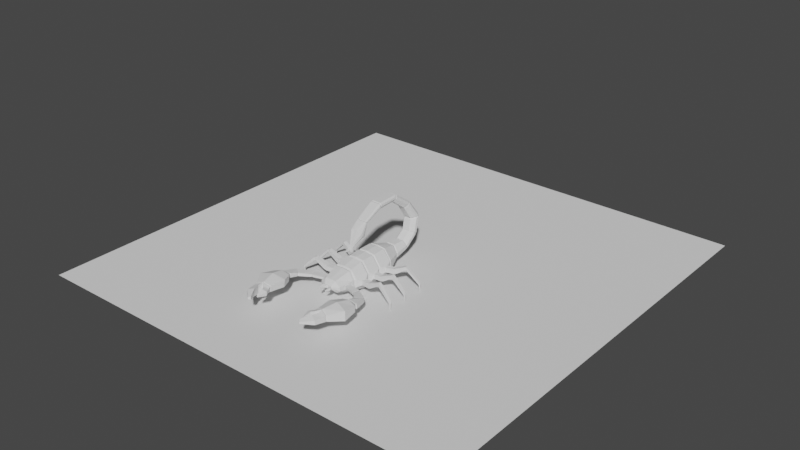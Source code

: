 # Source: skorpion_02.blend  (saved by Blender 2.80.44; exported with 4.5.12 LTS)
import bpy
from mathutils import Matrix  # noqa: F401  (used for matrix-valued properties, if any)

bpy.ops.wm.read_factory_settings(use_empty=True)
scene = bpy.context.scene
scene.name = 'Scene'

# ---- collections
col_collection = bpy.data.collections.new('Collection'); scene.collection.children.link(col_collection)

# ---- world
world_world = bpy.data.worlds.new('World'); scene.world = world_world
world_world.use_nodes = True; world_world.node_tree.nodes.clear()
_N = world_world.node_tree.nodes; _L = world_world.node_tree.links
n0 = _N.new('ShaderNodeOutputWorld'); n0.name = 'World Output'; n0.location = (300, 300)
n1 = _N.new('ShaderNodeBackground'); n1.name = 'Background'; n1.location = (10, 300)
n1.inputs[0].default_value = (0.05088, 0.05088, 0.05088, 1.0)
_L.new(n1.outputs[0], n0.inputs[0])
n0.is_active_output = True
world_world.color = (0.05088, 0.05088, 0.05088)
world_world.use_sun_shadow = False
world_world.sun_shadow_jitter_overblur = 0.0

# ---- meshes
me_cube = bpy.data.meshes.new('Cube')
me_cube.from_pydata([(0.0, 0.3116, 0.0729), (0.0, 0.3216, 0.1728), (0.0, 0.1797, 0.0345), (0.0, 0.1797, 0.2177), (0.0, -0.1745, 0.05254), (0.0, -0.1745, 0.1968), (0.09634, -0.1745, 0.1349), (0.06442, -0.1745, 0.1914), (0.06487, 0.1797, 0.2109), (0.1167, 0.1797, 0.1392), (0.0837, -0.1745, 0.05254), (0.1002, -0.1745, 0.08769), (0.1216, 0.1797, 0.07914), (0.08937, 0.1797, 0.0345), (0.06448, 0.3169, 0.1263), (0.03068, 0.3216, 0.1728), (0.04681, 0.3116, 0.0729), (0.06448, 0.314, 0.09724), (0.05289, 0.4468, 0.118), (0.05289, 0.4411, 0.1368), (0.04026, 0.4516, 0.1022), (0.02872, 0.4319, 0.1704), (0.0, 0.4319, 0.1704), (0.0, 0.4516, 0.1022), (0.05061, 0.547, 0.1932), (0.05061, 0.5276, 0.2035), (0.0392, 0.5567, 0.1862), (0.02878, 0.4964, 0.22), (0.0, 0.4964, 0.22), (0.0, 0.5567, 0.1862), (0.04962, 0.5726, 0.3238), (0.04962, 0.5518, 0.3211), (0.03873, 0.5859, 0.3261), (0.02878, 0.5183, 0.3167), (0.0, 0.5183, 0.3167), (0.0, 0.5859, 0.3261), (0.04549, 0.4755, 0.4603), (0.04549, 0.464, 0.4486), (0.03556, 0.4852, 0.4701), (0.02648, 0.4463, 0.4302), (0.0, 0.4463, 0.4302), (0.0, 0.4852, 0.4701), (0.0, -0.3067, 0.1661), (0.0, -0.3067, 0.079), (0.04339, -0.3067, 0.1639), (0.08969, -0.26, 0.1224), (0.09118, -0.258, 0.1039), (0.05975, -0.3067, 0.079), (0.0, -0.3341, 0.1329), (0.0, -0.3341, 0.1076), (0.029, -0.3341, 0.132), (0.03517, -0.3341, 0.1179), (0.01786, -0.3555, 0.126), (0.03179, -0.3341, 0.1076), (0.0, 0.06199, 0.2152), (0.0, -0.05568, 0.2187), (0.0, 0.06199, 0.03668), (0.0, -0.05568, 0.03366), (0.06494, 0.06199, 0.2085), (0.06485, -0.05568, 0.2118), (0.1172, -0.05568, 0.1394), (0.1154, 0.06199, 0.1387), (0.08958, -0.05568, 0.03366), (0.08881, 0.06199, 0.03668), (0.1202, 0.06199, 0.08017), (0.1221, -0.05568, 0.07874), (0.0, -0.06605, 0.2278), (0.0, -0.06605, 0.02581), (0.0646, -0.06605, 0.2203), (0.1407, -0.09676, 0.09003), (0.1378, -0.09635, 0.1262), (0.09161, -0.06605, 0.02581), (0.0, -0.04397, 0.2278), (0.0, -0.04397, 0.02581), (0.0646, -0.04397, 0.2203), (0.1217, -0.04397, 0.1412), (0.09161, -0.04397, 0.02581), (0.1271, -0.04397, 0.07502), (0.1217, 0.05338, 0.1412), (0.09161, 0.05338, 0.02581), (0.0, 0.05338, 0.2278), (0.0, 0.05338, 0.02581), (0.0646, 0.05338, 0.2203), (0.1271, 0.05338, 0.07502), (0.1217, 0.07022, 0.1412), (0.09161, 0.07022, 0.02581), (0.0, 0.07022, 0.2278), (0.0, 0.07022, 0.02581), (0.0646, 0.07022, 0.2203), (0.1271, 0.07022, 0.07502), (0.0, -0.1656, 0.2081), (0.0, -0.1656, 0.04279), (0.06493, -0.1656, 0.2019), (0.1353, -0.1353, 0.09003), (0.1324, -0.1349, 0.1262), (0.08703, -0.1656, 0.04279), (0.0, -0.1869, 0.2018), (0.07895, -0.1869, 0.04821), (0.0, -0.1869, 0.04821), (0.09508, -0.2167, 0.1216), (0.09668, -0.2151, 0.1009), (0.06204, -0.1869, 0.1961), (0.1217, 0.1729, 0.1412), (0.09161, 0.1729, 0.02581), (0.0, 0.1729, 0.2278), (0.0, 0.1729, 0.02581), (0.0646, 0.1729, 0.2203), (0.1271, 0.1729, 0.07502), (0.0625, 0.1881, 0.2178), (0.0, 0.1881, 0.2249), (0.1184, 0.1881, 0.1403), (0.0, 0.1881, 0.02835), (0.08895, 0.1881, 0.02835), (0.1235, 0.1881, 0.07623), (0.1117, -0.1656, 0.1372), (0.1217, -0.06605, 0.1412), (0.1271, -0.06605, 0.07502), (0.1161, -0.1656, 0.08307), (0.1922, -0.1422, 0.1301), (0.1973, -0.1058, 0.1301), (0.2124, -0.1079, 0.09583), (0.2073, -0.1443, 0.09583), (0.2927, -0.1497, 0.169), (0.296, -0.1262, 0.169), (0.2963, -0.1262, 0.1448), (0.293, -0.1497, 0.1448), (0.3989, -0.1593, 0.06175), (0.4008, -0.1462, 0.06175), (0.3909, -0.1448, 0.05261), (0.3891, -0.1579, 0.05261), (0.4015, -0.1554, 0.001214), (0.4022, -0.1506, 0.001214), (0.3973, -0.1499, 0.001137), (0.3967, -0.1547, 0.001137), (0.1383, 0.02306, 0.09003), (0.1353, 0.02308, 0.1262), (0.138, -0.01583, 0.09003), (0.1351, -0.01581, 0.1262), (0.1217, -0.04397, 0.1412), (0.1217, 0.05338, 0.1412), (0.1271, 0.05338, 0.07502), (0.1271, -0.04397, 0.07502), (0.2907, 0.01464, 0.1699), (0.2915, -0.01142, 0.1435), (0.2904, -0.0114, 0.1699), (0.2919, 0.01463, 0.1435), (0.2035, 0.02221, 0.09315), (0.1889, 0.0224, 0.1294), (0.1884, -0.01649, 0.1294), (0.203, -0.01668, 0.09315), (0.2017, 0.02182, 0.1323), (0.2012, -0.01625, 0.1323), (0.2164, -0.01645, 0.09672), (0.2169, 0.02163, 0.09672), (0.3997, -0.002225, 0.001137), (0.3998, 0.002609, 0.001137), (0.4047, 0.002545, 0.001214), (0.4047, -0.00229, 0.001214), (0.1344, 0.1425, 0.09003), (0.1314, 0.1419, 0.1262), (0.1413, 0.1042, 0.09003), (0.1383, 0.1037, 0.1262), (0.1217, 0.07022, 0.1412), (0.1217, 0.1729, 0.1412), (0.1271, 0.1729, 0.07502), (0.1271, 0.07022, 0.07502), (0.3926, -0.00638, 0.05261), (0.3928, 0.006851, 0.05261), (0.4027, 0.006721, 0.06175), (0.4026, -0.00651, 0.06175), (0.2962, -0.01032, 0.1448), (0.2966, 0.01341, 0.1448), (0.2963, 0.01341, 0.169), (0.296, -0.01032, 0.169), (0.2106, -0.01578, 0.09583), (0.211, 0.02102, 0.09583), (0.1958, 0.02122, 0.1301), (0.1953, -0.01559, 0.1301), (0.04229, 0.3357, 0.5615), (0.04229, 0.3313, 0.5484), (0.03394, 0.3394, 0.5695), (0.02632, 0.3242, 0.5274), (0.0, 0.3242, 0.5274), (0.0, 0.3394, 0.5695), (0.04242, 0.1716, 0.5571), (0.04242, 0.1754, 0.5438), (0.03401, 0.1683, 0.5664), (0.02633, 0.1817, 0.5224), (0.0, 0.1817, 0.5224), (0.0, 0.1683, 0.5664), (0.03488, 0.02675, 0.4802), (0.03488, 0.03249, 0.4742), (0.02984, 0.02193, 0.4853), (0.02524, 0.04171, 0.4645), (0.0, 0.04171, 0.4645), (0.0, 0.02193, 0.4853), (0.0422, -0.03043, 0.4106), (0.0422, -0.01498, 0.3944), (0.025, -0.05817, 0.4416), (0.03048, 0.01331, 0.3727), (0.0, 0.02206, 0.3684), (0.0, -0.05527, 0.4456), (0.01085, -0.09385, 0.3371), (0.01421, -0.08716, 0.3279), (0.0, -0.08427, 0.3239), (0.0, -0.09385, 0.3371), (0.007129, -0.1136, 0.3193), (0.01115, -0.111, 0.3148), (0.006104, -0.1087, 0.3108), (0.0, -0.1082, 0.3095), (0.0, -0.1136, 0.3193), (0.007801, -0.1334, 0.3151), (0.009719, -0.1342, 0.3104), (0.007651, -0.1341, 0.3069), (0.0, -0.1345, 0.3054), (0.0, -0.1334, 0.3151), (0.003109, -0.1603, 0.3138), (0.001791, -0.1601, 0.3157), (0.001256, -0.1607, 0.3109), (0.0, -0.1607, 0.3109), (0.0, -0.1601, 0.3157), (0.03223, 0.3134, 0.1816), (0.07117, 0.3085, 0.128), (0.0, 0.3029, 0.06492), (0.07151, 0.3055, 0.09347), (0.0, 0.3134, 0.1821), (0.0508, 0.3029, 0.06492), (0.06687, 0.3243, 0.09632), (0.06687, 0.3268, 0.1279), (0.02998, 0.3308, 0.1787), (0.0, 0.3308, 0.1787), (0.0, 0.3222, 0.0698), (0.04758, 0.3222, 0.0698), (0.05617, 0.4397, 0.1142), (0.05617, 0.4339, 0.1371), (0.0, 0.4446, 0.09497), (0.02865, 0.4246, 0.1739), (0.0, 0.4246, 0.1739), (0.04178, 0.4446, 0.09497), (0.05547, 0.4551, 0.1214), (0.02856, 0.4357, 0.1773), (0.0, 0.4357, 0.1773), (0.05547, 0.4477, 0.1428), (0.0, 0.4614, 0.1034), (0.0414, 0.4614, 0.1034), (0.02856, 0.4898, 0.2177), (0.05547, 0.5211, 0.1989), (0.0, 0.5532, 0.1744), (0.05547, 0.5406, 0.1872), (0.0, 0.4898, 0.2177), (0.0414, 0.5532, 0.1744), (0.02856, 0.4958, 0.2278), (0.0, 0.4958, 0.2278), (0.05547, 0.529, 0.2119), (0.05547, 0.5497, 0.2019), (0.0, 0.5676, 0.1964), (0.0414, 0.5676, 0.1964), (0.02856, 0.5131, 0.3104), (0.05547, 0.5498, 0.3138), (0.05547, 0.5726, 0.3159), (0.0, 0.5918, 0.3177), (0.0, 0.5131, 0.3104), (0.0414, 0.5918, 0.3177), (0.02844, 0.5102, 0.3228), (0.0, 0.5102, 0.3228), (0.055, 0.5462, 0.3285), (0.055, 0.5686, 0.3321), (0.0, 0.5874, 0.3351), (0.04111, 0.5874, 0.3351), (0.02662, 0.4482, 0.4214), (0.04794, 0.4695, 0.4412), (0.04794, 0.4828, 0.4536), (0.0, 0.4939, 0.4639), (0.0, 0.4482, 0.4214), (0.03679, 0.4939, 0.4639), (0.04733, 0.4701, 0.4666), (0.0, 0.4804, 0.4775), (0.03644, 0.4804, 0.4775), (0.0265, 0.4381, 0.4327), (0.0, 0.4381, 0.4327), (0.04733, 0.4578, 0.4536), (0.0, 0.3476, 0.5702), (0.02648, 0.3291, 0.5194), (0.04479, 0.3431, 0.5578), (0.03522, 0.3476, 0.5702), (0.0, 0.3291, 0.5194), (0.04479, 0.3377, 0.5431), (0.03515, 0.3315, 0.5751), (0.04465, 0.3277, 0.5626), (0.02648, 0.3159, 0.5239), (0.0, 0.3159, 0.5239), (0.04465, 0.3232, 0.5477), (0.0, 0.3315, 0.5751), (0.03515, 0.1751, 0.5712), (0.02648, 0.1887, 0.5194), (0.04465, 0.1824, 0.5436), (0.0, 0.1751, 0.5712), (0.04465, 0.1784, 0.5586), (0.0, 0.1887, 0.5194), (0.03502, 0.1602, 0.567), (0.04439, 0.1641, 0.5547), (0.02646, 0.1759, 0.5163), (0.0, 0.1759, 0.5163), (0.04439, 0.1686, 0.54), (0.0, 0.1602, 0.567), (0.03257, 0.02447, 0.4922), (0.02614, 0.05122, 0.4627), (0.03962, 0.03876, 0.4764), (0.0, 0.02447, 0.4922), (0.03962, 0.03099, 0.485), (0.0, 0.05122, 0.4627), (0.0318, 0.01174, 0.4847), (0.03965, 0.02023, 0.4757), (0.0265, 0.04287, 0.4526), (0.0, 0.04363, 0.4522), (0.03965, 0.0288, 0.4667), (0.0, 0.01199, 0.4851), (0.2183, -0.108, 0.09672), (0.213, -0.1457, 0.09672), (0.198, -0.1436, 0.1323), (0.2033, -0.1059, 0.1323), (0.1997, -0.1443, 0.09315), (0.1852, -0.1423, 0.1294), (0.1906, -0.1037, 0.1294), (0.2051, -0.1058, 0.09315), (0.2918, -0.1244, 0.1435), (0.287, -0.15, 0.1699), (0.2882, -0.1502, 0.1435), (0.2907, -0.1242, 0.1699), (0.2988, -0.151, 0.1407), (0.2993, -0.151, 0.1655), (0.3027, -0.1266, 0.1655), (0.3023, -0.1266, 0.1407), (0.3869, -0.1584, 0.05622), (0.3994, -0.1451, 0.06675), (0.3973, -0.1598, 0.06675), (0.389, -0.1437, 0.05622), (0.4028, -0.1463, 0.05606), (0.3927, -0.1449, 0.04719), (0.3908, -0.1582, 0.04719), (0.4009, -0.1596, 0.05606), (0.3022, -0.01085, 0.1407), (0.3027, -0.01085, 0.1655), (0.303, 0.01377, 0.1655), (0.3026, 0.01378, 0.1407), (0.3905, -0.00712, 0.05622), (0.4013, 0.007605, 0.06675), (0.4011, -0.007258, 0.06675), (0.3907, 0.007743, 0.05622), (0.4048, 0.006826, 0.05606), (0.3946, 0.00696, 0.04719), (0.3944, -0.006437, 0.04719), (0.4046, -0.006571, 0.05606), (0.2848, 0.1646, 0.1699), (0.2908, 0.1392, 0.1435), (0.2897, 0.139, 0.1699), (0.2859, 0.1648, 0.1435), (0.1978, 0.1545, 0.09315), (0.1835, 0.1518, 0.1294), (0.1908, 0.1136, 0.1294), (0.2051, 0.1163, 0.09315), (0.1962, 0.1538, 0.1323), (0.2033, 0.1164, 0.1323), (0.2182, 0.1192, 0.09672), (0.211, 0.1566, 0.09672), (0.395, 0.1698, 0.001137), (0.3941, 0.1746, 0.001137), (0.3989, 0.1755, 0.001214), (0.3998, 0.1707, 0.001214), (0.3889, 0.1643, 0.05261), (0.3864, 0.1773, 0.05261), (0.3961, 0.1792, 0.06175), (0.3986, 0.1662, 0.06175), (0.2952, 0.1412, 0.1448), (0.2907, 0.1645, 0.1448), (0.2905, 0.1645, 0.169), (0.2949, 0.1411, 0.169), (0.2123, 0.1187, 0.09583), (0.2054, 0.1549, 0.09583), (0.1905, 0.152, 0.1301), (0.1973, 0.1159, 0.1301), (0.3012, 0.1419, 0.1407), (0.3016, 0.142, 0.1655), (0.297, 0.1662, 0.1655), (0.2965, 0.1661, 0.1407), (0.3869, 0.1632, 0.05622), (0.3945, 0.1797, 0.06675), (0.3973, 0.1651, 0.06675), (0.3842, 0.1778, 0.05622), (0.3981, 0.1797, 0.05606), (0.3881, 0.1778, 0.04719), (0.3906, 0.1646, 0.04719), (0.4006, 0.1665, 0.05606), (0.08349, -0.3067, 0.1288), (0.08542, -0.3067, 0.1002), (0.09779, -0.1869, 0.136), (0.1012, -0.1869, 0.08563), (0.19, -0.2896, 0.1249), (0.192, -0.288, 0.1064), (0.2057, -0.2489, 0.1241), (0.2076, -0.2477, 0.1034), (0.2629, -0.3536, 0.1392), (0.2662, -0.3529, 0.114), (0.3074, -0.3144, 0.1381), (0.3106, -0.3141, 0.1099), (0.2765, -0.4212, 0.1578), (0.2792, -0.4237, 0.1299), (0.3408, -0.4346, 0.1567), (0.3431, -0.4372, 0.1254), (0.2461, -0.4526, 0.1734), (0.2517, -0.457, 0.1201), (0.3704, -0.471, 0.1712), (0.3751, -0.4757, 0.1308), (0.2057, -0.5346, 0.1846), (0.2108, -0.5399, 0.129), (0.3874, -0.5841, 0.1934), (0.3935, -0.592, 0.1236), (0.2221, -0.6593, 0.1839), (0.226, -0.6635, 0.1413), (0.3183, -0.6883, 0.1822), (0.3214, -0.6926, 0.1425), (0.3083, -0.4618, 0.1925), (0.296, -0.5587, 0.2153), (0.2702, -0.6738, 0.2019), (0.3134, -0.4664, 0.09949), (0.2737, -0.678, 0.1227), (0.3028, -0.5666, 0.09341), (0.2803, -0.7142, 0.1302), (0.322, -0.7217, 0.147), (0.3189, -0.7184, 0.1807), (0.2769, -0.7109, 0.1974), (0.2635, -0.7656, 0.1387), (0.3106, -0.7865, 0.154), (0.3078, -0.7825, 0.1847), (0.2603, -0.7616, 0.1999), (0.2225, -0.8359, 0.1605), (0.237, -0.8509, 0.1667), (0.2366, -0.849, 0.1791), (0.2219, -0.8339, 0.1853), (0.2082, -0.6835, 0.1786), (0.2103, -0.6868, 0.1494), (0.2388, -0.6991, 0.1909), (0.2407, -0.7024, 0.1367), (0.1859, -0.723, 0.182), (0.189, -0.7258, 0.1503), (0.2225, -0.7302, 0.1954), (0.2254, -0.7331, 0.1365), (0.2025, -0.7841, 0.1741), (0.2038, -0.7849, 0.1624), (0.2162, -0.7849, 0.179), (0.2174, -0.7858, 0.1573), (0.01859, -0.3555, 0.1146), (0.03691, -0.3555, 0.132), (0.04309, -0.3555, 0.1179), (0.0397, -0.3555, 0.1076), (0.024, -0.3741, 0.125), (0.03422, -0.3774, 0.1264), (0.03748, -0.3785, 0.1186), (0.02452, -0.3743, 0.1144), (0.03569, -0.3779, 0.1129), (0.02307, -0.3911, 0.1225), (0.0274, -0.3925, 0.1224), (0.02878, -0.3929, 0.1191), (0.02329, -0.3912, 0.1167), (0.02802, -0.3927, 0.1167), (0.2032, -0.2423, 0.1013), (0.1854, -0.2899, 0.1048), (0.1832, -0.2917, 0.1265), (0.2009, -0.2437, 0.1257), (0.1956, -0.2956, 0.1055), (0.1933, -0.2973, 0.1275), (0.2137, -0.2501, 0.1266), (0.2161, -0.2487, 0.102), (0.2608, -0.352, 0.1125), (0.3048, -0.3093, 0.1388), (0.2572, -0.3528, 0.1399), (0.3082, -0.3089, 0.108), (0.3128, -0.322, 0.1413), (0.3163, -0.322, 0.1093), (0.261, -0.3613, 0.1424), (0.2646, -0.3608, 0.1139), (0.3451, -0.4268, 0.1585), (0.2684, -0.4154, 0.1598), (0.3479, -0.4297, 0.1206), (0.2718, -0.4181, 0.126), (0.2179, -0.6529, 0.1855), (0.3245, -0.6849, 0.1841), (0.328, -0.6896, 0.1403), (0.2221, -0.6574, 0.1393), (0.2712, -0.6689, 0.2053), (0.2751, -0.6736, 0.1186), (0.2201, -0.6674, 0.1416), (0.2163, -0.6632, 0.1842), (0.2638, -0.6788, 0.202), (0.2672, -0.6831, 0.1231), (0.3246, -0.6992, 0.1422), (0.2751, -0.6851, 0.1217), (0.2714, -0.6808, 0.2034), (0.3212, -0.6949, 0.1831)], [], [(225, 221, 15, 1), (98, 97, 47, 43), (91, 95, 10, 4), (236, 234, 19, 21), (92, 7, 6, 114), (92, 90, 5, 7), (103, 13, 12, 107), (117, 114, 6, 11), (221, 222, 14, 15), (226, 223, 0, 16), (222, 224, 17, 14), (224, 226, 16, 17), (249, 245, 27, 28), (234, 233, 18, 19), (237, 236, 21, 22), (238, 235, 23, 20), (233, 238, 20, 18), (261, 257, 33, 34), (245, 246, 25, 27), (250, 247, 29, 26), (248, 250, 26, 24), (246, 248, 24, 25), (273, 269, 39, 40), (257, 258, 31, 33), (258, 259, 30, 31), (262, 260, 35, 32), (259, 262, 32, 30), (284, 281, 183, 180), (269, 270, 37, 39), (270, 271, 36, 37), (274, 272, 41, 38), (271, 274, 38, 36), (393, 44, 50, 51), (466, 465, 400, 398), (395, 101, 44, 393), (101, 96, 42, 44), (97, 396, 394, 47), (50, 48, 52, 452), (394, 393, 51), (44, 42, 48, 50), (43, 47, 53, 49), (47, 394, 51, 53), (89, 84, 61, 64), (77, 75, 60, 65), (71, 62, 65, 116), (79, 63, 64, 83), (88, 86, 54, 58), (74, 72, 55, 59), (88, 58, 61, 84), (74, 59, 60, 75), (87, 85, 63, 56), (73, 76, 62, 57), (95, 71, 116, 117), (65, 60, 115, 116), (59, 55, 66, 68), (59, 68, 115, 60), (57, 62, 71, 67), (81, 79, 76, 73), (82, 74, 75, 78), (82, 80, 72, 74), (62, 76, 77, 65), (343, 342, 347, 346), (64, 61, 78, 83), (58, 54, 80, 82), (58, 82, 78, 61), (56, 63, 79, 81), (76, 79, 83, 77), (105, 103, 85, 87), (106, 88, 84, 102), (106, 104, 86, 88), (352, 351, 154, 157), (63, 85, 89, 64), (10, 95, 117, 11), (322, 321, 121, 118), (68, 66, 90, 92), (68, 92, 114, 115), (67, 71, 95, 91), (10, 11, 396, 97), (7, 5, 96, 101), (6, 7, 101, 395), (11, 6, 395, 396), (4, 10, 97, 98), (12, 9, 102, 107), (8, 3, 104, 106), (8, 106, 102, 9), (2, 13, 103, 105), (85, 103, 107, 89), (12, 13, 112, 113), (9, 12, 113, 110), (13, 2, 111, 112), (8, 9, 110, 108), (3, 8, 108, 109), (94, 70, 115, 114), (70, 69, 116, 115), (69, 93, 117, 116), (93, 94, 114, 117), (327, 325, 124, 125), (324, 323, 119, 120), (321, 324, 120, 121), (323, 322, 118, 119), (335, 333, 129, 126), (328, 326, 122, 123), (326, 327, 125, 122), (325, 328, 123, 124), (338, 337, 131, 132), (336, 334, 127, 128), (333, 336, 128, 129), (334, 335, 126, 127), (132, 131, 130, 133), (339, 338, 132, 133), (337, 340, 130, 131), (340, 339, 133, 130), (137, 135, 139, 138), (135, 134, 140, 139), (134, 136, 141, 140), (136, 137, 138, 141), (173, 170, 341, 342), (171, 172, 343, 344), (170, 171, 344, 341), (172, 173, 342, 343), (152, 153, 145, 143), (150, 151, 144, 142), (151, 152, 143, 144), (153, 150, 142, 145), (137, 136, 149, 148), (134, 135, 147, 146), (136, 134, 146, 149), (135, 137, 148, 147), (174, 175, 153, 152), (176, 177, 151, 150), (177, 174, 152, 151), (175, 176, 150, 153), (161, 159, 163, 162), (159, 158, 164, 163), (158, 160, 165, 164), (160, 161, 162, 165), (349, 352, 157, 156), (351, 350, 155, 154), (155, 156, 157, 154), (346, 347, 169, 168), (345, 348, 167, 166), (348, 346, 168, 167), (350, 349, 156, 155), (145, 142, 172, 171), (144, 143, 170, 173), (142, 144, 173, 172), (347, 345, 166, 169), (147, 148, 177, 176), (149, 146, 175, 174), (146, 147, 176, 175), (143, 145, 171, 170), (148, 149, 174, 177), (297, 293, 186, 184), (283, 284, 180, 178), (285, 282, 181, 182), (286, 283, 178, 179), (282, 286, 179, 181), (309, 305, 192, 190), (298, 294, 187, 188), (294, 295, 185, 187), (295, 297, 184, 185), (293, 296, 189, 186), (312, 311, 198, 196), (310, 306, 193, 194), (306, 307, 191, 193), (307, 309, 190, 191), (305, 308, 195, 192), (200, 199, 203, 204), (314, 313, 199, 200), (313, 315, 197, 199), (315, 312, 196, 197), (311, 316, 201, 198), (204, 203, 208, 209), (199, 197, 203), (197, 196, 202, 203), (198, 201, 205, 202), (196, 198, 202), (209, 208, 213, 214), (203, 207, 208), (203, 202, 206, 207), (202, 205, 210, 206), (214, 213, 218, 219), (208, 207, 212, 213), (206, 210, 215, 211), (207, 206, 211, 212), (220, 219, 218, 216, 217), (213, 212, 216, 218), (211, 215, 220, 217), (212, 211, 216), (211, 217, 216), (113, 112, 226, 224), (110, 113, 224, 222), (112, 111, 223, 226), (108, 110, 222, 221), (109, 108, 221, 225), (17, 16, 232, 227), (16, 0, 231, 232), (1, 15, 229, 230), (14, 17, 227, 228), (15, 14, 228, 229), (227, 232, 238, 233), (232, 231, 235, 238), (230, 229, 236, 237), (228, 227, 233, 234), (229, 228, 234, 236), (19, 18, 239, 242), (18, 20, 244, 239), (20, 23, 243, 244), (21, 19, 242, 240), (22, 21, 240, 241), (242, 239, 248, 246), (239, 244, 250, 248), (244, 243, 247, 250), (240, 242, 246, 245), (241, 240, 245, 249), (24, 26, 256, 254), (26, 29, 255, 256), (25, 24, 254, 253), (27, 25, 253, 251), (28, 27, 251, 252), (254, 256, 262, 259), (256, 255, 260, 262), (253, 254, 259, 258), (251, 253, 258, 257), (252, 251, 257, 261), (30, 32, 268, 266), (32, 35, 267, 268), (31, 30, 266, 265), (33, 31, 265, 263), (34, 33, 263, 264), (266, 268, 274, 271), (268, 267, 272, 274), (265, 266, 271, 270), (263, 265, 270, 269), (264, 263, 269, 273), (39, 37, 280, 278), (37, 36, 275, 280), (40, 39, 278, 279), (36, 38, 277, 275), (38, 41, 276, 277), (278, 280, 286, 282), (280, 275, 283, 286), (279, 278, 282, 285), (275, 277, 284, 283), (277, 276, 281, 284), (180, 183, 292, 287), (179, 178, 288, 291), (181, 179, 291, 289), (182, 181, 289, 290), (178, 180, 287, 288), (287, 292, 296, 293), (291, 288, 297, 295), (289, 291, 295, 294), (290, 289, 294, 298), (288, 287, 293, 297), (186, 189, 304, 299), (185, 184, 300, 303), (187, 185, 303, 301), (188, 187, 301, 302), (184, 186, 299, 300), (299, 304, 308, 305), (303, 300, 309, 307), (301, 303, 307, 306), (302, 301, 306, 310), (300, 299, 305, 309), (192, 195, 316, 311), (191, 190, 312, 315), (193, 191, 315, 313), (194, 193, 313, 314), (190, 192, 311, 312), (120, 119, 320, 317), (118, 121, 318, 319), (119, 118, 319, 320), (121, 120, 317, 318), (70, 94, 322, 323), (93, 69, 324, 321), (69, 70, 323, 324), (94, 93, 321, 322), (317, 320, 328, 325), (319, 318, 327, 326), (320, 319, 326, 328), (318, 317, 325, 327), (123, 122, 330, 331), (125, 124, 332, 329), (124, 123, 331, 332), (122, 125, 329, 330), (331, 330, 335, 334), (329, 332, 336, 333), (332, 331, 334, 336), (330, 329, 333, 335), (126, 129, 339, 340), (127, 126, 340, 337), (129, 128, 338, 339), (128, 127, 337, 338), (341, 344, 348, 345), (344, 343, 346, 348), (342, 341, 345, 347), (169, 166, 351, 352), (168, 169, 352, 349), (166, 167, 350, 351), (167, 168, 349, 350), (383, 382, 387, 386), (392, 391, 365, 368), (376, 373, 381, 382), (374, 375, 383, 384), (373, 374, 384, 381), (375, 376, 382, 383), (363, 364, 356, 354), (361, 362, 355, 353), (362, 363, 354, 355), (364, 361, 353, 356), (161, 160, 360, 359), (158, 159, 358, 357), (160, 158, 357, 360), (159, 161, 359, 358), (377, 378, 364, 363), (379, 380, 362, 361), (380, 377, 363, 362), (378, 379, 361, 364), (389, 392, 368, 367), (391, 390, 366, 365), (366, 367, 368, 365), (386, 387, 372, 371), (385, 388, 370, 369), (388, 386, 371, 370), (390, 389, 367, 366), (356, 353, 375, 374), (355, 354, 373, 376), (353, 355, 376, 375), (387, 385, 369, 372), (358, 359, 380, 379), (360, 357, 378, 377), (357, 358, 379, 378), (354, 356, 374, 373), (359, 360, 377, 380), (381, 384, 388, 385), (384, 383, 386, 388), (382, 381, 385, 387), (372, 369, 391, 392), (371, 372, 392, 389), (369, 370, 390, 391), (370, 371, 389, 390), (46, 45, 393, 394), (45, 99, 395, 393), (100, 46, 394, 396), (99, 100, 396, 395), (475, 473, 402, 401), (467, 466, 398, 397), (465, 468, 399, 400), (468, 467, 397, 399), (483, 481, 407, 408), (476, 474, 403, 404), (474, 475, 401, 403), (473, 476, 404, 402), (406, 424, 410), (481, 482, 405, 407), (484, 483, 408, 406), (482, 484, 406, 405), (412, 411, 415, 416), (405, 406, 410, 409), (408, 407, 411, 412), (407, 421, 411), (486, 489, 423, 419), (411, 421, 422, 415), (410, 424, 426, 414), (409, 410, 414, 413), (496, 495, 428, 427), (488, 490, 425, 418), (485, 488, 418, 417), (487, 486, 419, 420), (421, 405, 409), (405, 421, 407), (489, 422, 413, 485), (422, 421, 409, 413), (424, 408, 412), (408, 424, 406), (490, 426, 416, 487), (426, 424, 412, 416), (492, 491, 440, 439), (430, 427, 431, 434), (497, 496, 427, 430), (495, 498, 429, 428), (498, 497, 430, 429), (433, 434, 438, 437), (428, 429, 433, 432), (429, 430, 434, 433), (427, 428, 432, 431), (436, 437, 438, 435), (431, 432, 436, 435), (434, 431, 435, 438), (432, 433, 437, 436), (441, 439, 443, 445), (494, 493, 441, 442), (491, 494, 442, 440), (493, 492, 439, 441), (444, 446, 450, 448), (440, 442, 446, 444), (439, 440, 444, 443), (442, 441, 445, 446), (450, 449, 447, 448), (443, 444, 448, 447), (446, 445, 449, 450), (445, 443, 447, 449), (52, 451, 458, 455), (53, 51, 453, 454), (49, 53, 454, 451), (51, 50, 452, 453), (451, 52, 48, 49), (459, 457, 462, 464), (453, 452, 456, 457), (451, 454, 459, 458), (454, 453, 457, 459), (452, 52, 455, 456), (464, 462, 461, 460, 463), (455, 458, 463, 460), (456, 455, 460, 461), (458, 459, 464, 463), (457, 456, 461, 462), (99, 45, 467, 468), (100, 99, 468, 465), (45, 46, 466, 467), (46, 100, 465, 466), (398, 400, 472, 469), (399, 397, 470, 471), (400, 399, 471, 472), (397, 398, 469, 470), (469, 472, 476, 473), (471, 470, 475, 474), (472, 471, 474, 476), (470, 469, 473, 475), (401, 402, 480, 479), (402, 404, 478, 480), (403, 401, 479, 477), (404, 403, 477, 478), (479, 480, 484, 482), (480, 478, 483, 484), (477, 479, 482, 481), (478, 477, 481, 483), (425, 490, 487, 420), (423, 489, 485, 417), (416, 415, 486, 487), (413, 414, 488, 485), (414, 426, 490, 488), (415, 422, 489, 486), (423, 417, 492, 493), (418, 425, 494, 491), (425, 423, 493, 494), (417, 418, 491, 492), (419, 423, 497, 498), (420, 419, 498, 495), (423, 425, 496, 497), (425, 420, 495, 496)])
_uv = me_cube.uv_layers.new(name='UVMap')
_uv.uv.foreach_set('vector', [0.75, 0.5, 0.6918, 0.5, 0.6918, 0.5, 0.75, 0.5, 0.25, 0.75, 0.3401, 0.75, 0.3239, 0.75, 0.25, 0.75, 0.25, 0.7445, 0.3401, 0.7445, 0.3401, 0.75, 0.25, 0.75, 0.6918, 0.5, 0.5318, 0.5, 0.5318, 0.5, 0.6918, 0.5, 0.6918, 0.7445, 0.6918, 0.75, 0.5318, 0.75, 0.5318, 0.7445, 0.6918, 0.7445, 0.75, 0.7445, 0.75, 0.75, 0.6918, 0.75, 0.3401, 0.5048, 0.3401, 0.5, 0.4465, 0.5, 0.4465, 0.5048, 0.4465, 0.7445, 0.5318, 0.7445, 0.5318, 0.75, 0.4465, 0.75, 0.6918, 0.5, 0.5318, 0.5, 0.5318, 0.5, 0.6918, 0.5, 0.3401, 0.5, 0.25, 0.5, 0.25, 0.5, 0.3401, 0.5, 0.5318, 0.5, 0.4465, 0.5, 0.4465, 0.5, 0.5318, 0.5, 0.4465, 0.5, 0.3401, 0.5, 0.3401, 0.5, 0.4465, 0.5, 0.75, 0.5, 0.6918, 0.5, 0.6918, 0.5, 0.75, 0.5, 0.5318, 0.5, 0.4465, 0.5, 0.4465, 0.5, 0.5318, 0.5, 0.75, 0.5, 0.6918, 0.5, 0.6918, 0.5, 0.75, 0.5, 0.3401, 0.5, 0.25, 0.5, 0.25, 0.5, 0.3401, 0.5, 0.4465, 0.5, 0.3401, 0.5, 0.3401, 0.5, 0.4465, 0.5, 0.75, 0.5, 0.6918, 0.5, 0.6918, 0.5, 0.75, 0.5, 0.6918, 0.5, 0.5318, 0.5, 0.5318, 0.5, 0.6918, 0.5, 0.3417, 0.5, 0.2498, 0.5, 0.25, 0.5, 0.3401, 0.5, 0.4465, 0.5, 0.3417, 0.5, 0.3401, 0.5, 0.4465, 0.5, 0.5318, 0.5, 0.4465, 0.5, 0.4465, 0.5, 0.5318, 0.5, 0.75, 0.5, 0.6918, 0.5, 0.6918, 0.5, 0.75, 0.5, 0.6918, 0.5, 0.5318, 0.5, 0.5318, 0.5, 0.6918, 0.5, 0.5318, 0.5, 0.4465, 0.5, 0.4465, 0.5, 0.5318, 0.5, 0.3401, 0.5, 0.25, 0.5, 0.25, 0.5, 0.3401, 0.5, 0.4465, 0.5, 0.3401, 0.5, 0.3401, 0.5, 0.4465, 0.5, 0.3401, 0.5, 0.25, 0.5, 0.25, 0.5, 0.3401, 0.5, 0.6918, 0.5, 0.5318, 0.5, 0.5318, 0.5, 0.6918, 0.5, 0.5318, 0.5, 0.4465, 0.5, 0.4465, 0.5, 0.5318, 0.5, 0.3401, 0.5, 0.25, 0.5, 0.25, 0.5, 0.3401, 0.5, 0.4465, 0.5, 0.3401, 0.5, 0.3401, 0.5, 0.4465, 0.5, 0.5318, 0.75, 0.7101, 0.75, 0.6918, 0.75, 0.5318, 0.75, 0.4606, 0.75, 0.4573, 0.75, 0.4573, 0.75, 0.4606, 0.75, 0.5318, 0.75, 0.6918, 0.75, 0.7101, 0.75, 0.5318, 0.75, 0.6918, 0.75, 0.75, 0.75, 0.75, 0.75, 0.7101, 0.75, 0.3401, 0.75, 0.4465, 0.75, 0.4465, 0.75, 0.3239, 0.75, 0.6918, 0.75, 0.75, 0.75, 0.7303, 0.75, 0.6918, 0.75, 0.4465, 0.75, 0.5318, 0.75, 0.4465, 0.75, 0.7101, 0.75, 0.75, 0.75, 0.75, 0.75, 0.6918, 0.75, 0.25, 0.75, 0.3239, 0.75, 0.3401, 0.75, 0.25, 0.75, 0.3239, 0.75, 0.4465, 0.75, 0.4465, 0.75, 0.3401, 0.75, 0.4465, 0.5775, 0.5318, 0.5775, 0.5318, 0.5833, 0.4465, 0.5833, 0.4465, 0.6584, 0.5318, 0.6584, 0.5318, 0.6667, 0.4465, 0.6667, 0.3401, 0.674, 0.3401, 0.6667, 0.4465, 0.6667, 0.4465, 0.674, 0.3401, 0.5894, 0.3401, 0.5833, 0.4465, 0.5833, 0.4465, 0.5894, 0.6918, 0.5775, 0.75, 0.5775, 0.75, 0.5833, 0.6918, 0.5833, 0.6918, 0.6584, 0.75, 0.6584, 0.75, 0.6667, 0.6918, 0.6667, 0.6918, 0.5775, 0.6918, 0.5833, 0.5318, 0.5833, 0.5318, 0.5775, 0.6918, 0.6584, 0.6918, 0.6667, 0.5318, 0.6667, 0.5318, 0.6584, 0.25, 0.5775, 0.3401, 0.5775, 0.3401, 0.5833, 0.25, 0.5833, 0.25, 0.6584, 0.3401, 0.6584, 0.3401, 0.6667, 0.25, 0.6667, 0.3401, 0.7445, 0.3401, 0.674, 0.4465, 0.674, 0.4465, 0.7445, 0.4465, 0.6667, 0.5318, 0.6667, 0.5318, 0.674, 0.4465, 0.674, 0.6918, 0.6667, 0.75, 0.6667, 0.75, 0.674, 0.6918, 0.674, 0.6918, 0.6667, 0.6918, 0.674, 0.5318, 0.674, 0.5318, 0.6667, 0.25, 0.6667, 0.3401, 0.6667, 0.3401, 0.674, 0.25, 0.674, 0.25, 0.5894, 0.3401, 0.5894, 0.3401, 0.6584, 0.25, 0.6584, 0.6918, 0.5894, 0.6918, 0.6584, 0.5318, 0.6584, 0.5318, 0.5894, 0.6918, 0.5894, 0.75, 0.5894, 0.75, 0.6584, 0.6918, 0.6584, 0.3401, 0.6667, 0.3401, 0.6584, 0.4465, 0.6584, 0.4465, 0.6667, 0.5125, 0.6847, 0.5125, 0.7338, 0.5125, 0.7338, 0.5125, 0.6847, 0.4465, 0.5833, 0.5318, 0.5833, 0.5318, 0.5894, 0.4465, 0.5894, 0.6918, 0.5833, 0.75, 0.5833, 0.75, 0.5894, 0.6918, 0.5894, 0.6918, 0.5833, 0.6918, 0.5894, 0.5318, 0.5894, 0.5318, 0.5833, 0.25, 0.5833, 0.3401, 0.5833, 0.3401, 0.5894, 0.25, 0.5894, 0.3401, 0.6584, 0.3401, 0.5894, 0.4465, 0.5894, 0.4465, 0.6584, 0.25, 0.5048, 0.3401, 0.5048, 0.3401, 0.5775, 0.25, 0.5775, 0.6918, 0.5048, 0.6918, 0.5775, 0.5318, 0.5775, 0.5318, 0.5048, 0.6918, 0.5048, 0.75, 0.5048, 0.75, 0.5775, 0.6918, 0.5775, 0.5142, 0.7375, 0.4622, 0.7374, 0.4659, 0.7338, 0.5125, 0.7338, 0.3401, 0.5833, 0.3401, 0.5775, 0.4465, 0.5775, 0.4465, 0.5833, 0.3401, 0.75, 0.3401, 0.7445, 0.4465, 0.7445, 0.4465, 0.75, 0.5125, 0.7338, 0.4659, 0.7338, 0.4659, 0.7338, 0.5125, 0.7338, 0.6918, 0.674, 0.75, 0.674, 0.75, 0.7445, 0.6918, 0.7445, 0.6918, 0.674, 0.6918, 0.7445, 0.5318, 0.7445, 0.5318, 0.674, 0.25, 0.674, 0.3401, 0.674, 0.3401, 0.7445, 0.25, 0.7445, 0.3401, 0.75, 0.4465, 0.75, 0.4465, 0.75, 0.3401, 0.75, 0.6918, 0.75, 0.75, 0.75, 0.75, 0.75, 0.6918, 0.75, 0.5318, 0.75, 0.6918, 0.75, 0.6918, 0.75, 0.5318, 0.75, 0.4465, 0.75, 0.5318, 0.75, 0.5318, 0.75, 0.4465, 0.75, 0.25, 0.75, 0.3401, 0.75, 0.3401, 0.75, 0.25, 0.75, 0.4465, 0.5, 0.5318, 0.5, 0.5318, 0.5048, 0.4465, 0.5048, 0.6918, 0.5, 0.75, 0.5, 0.75, 0.5048, 0.6918, 0.5048, 0.6918, 0.5, 0.6918, 0.5048, 0.5318, 0.5048, 0.5318, 0.5, 0.25, 0.5, 0.3401, 0.5, 0.3401, 0.5048, 0.25, 0.5048, 0.3401, 0.5775, 0.3401, 0.5048, 0.4465, 0.5048, 0.4465, 0.5775, 0.4465, 0.5, 0.3401, 0.5, 0.3401, 0.5, 0.4465, 0.5, 0.5318, 0.5, 0.4465, 0.5, 0.4465, 0.5, 0.5318, 0.5, 0.3401, 0.5, 0.25, 0.5, 0.25, 0.5, 0.3401, 0.5, 0.6918, 0.5, 0.5318, 0.5, 0.5318, 0.5, 0.6918, 0.5, 0.75, 0.5, 0.6918, 0.5, 0.6918, 0.5, 0.75, 0.5, 0.5125, 0.7338, 0.5125, 0.6847, 0.5318, 0.674, 0.5318, 0.7445, 0.5125, 0.6847, 0.4659, 0.6847, 0.4465, 0.674, 0.5318, 0.674, 0.4659, 0.6847, 0.4659, 0.7338, 0.4465, 0.7445, 0.4465, 0.674, 0.4659, 0.7338, 0.5125, 0.7338, 0.5318, 0.7445, 0.4465, 0.7445, 0.4659, 0.7338, 0.4659, 0.6847, 0.4659, 0.6847, 0.4659, 0.7338, 0.4659, 0.6847, 0.5125, 0.6847, 0.5125, 0.6847, 0.4659, 0.6847, 0.4659, 0.7338, 0.4659, 0.6847, 0.4659, 0.6847, 0.4659, 0.7338, 0.5125, 0.6847, 0.5125, 0.7338, 0.5125, 0.7338, 0.5125, 0.6847, 0.5125, 0.7338, 0.4659, 0.7338, 0.4659, 0.7338, 0.5125, 0.7338, 0.5125, 0.6847, 0.5125, 0.7338, 0.5125, 0.7338, 0.5125, 0.6847, 0.5125, 0.7338, 0.4659, 0.7338, 0.4659, 0.7338, 0.5125, 0.7338, 0.4659, 0.6847, 0.5125, 0.6847, 0.5125, 0.6847, 0.4659, 0.6847, 0.4622, 0.6811, 0.5142, 0.681, 0.5125, 0.6847, 0.4659, 0.6847, 0.4659, 0.6847, 0.5125, 0.6847, 0.5125, 0.6847, 0.4659, 0.6847, 0.4659, 0.7338, 0.4659, 0.6847, 0.4659, 0.6847, 0.4659, 0.7338, 0.5125, 0.6847, 0.5125, 0.7338, 0.5125, 0.7338, 0.5125, 0.6847, 0.4659, 0.6847, 0.5125, 0.6847, 0.5125, 0.7338, 0.4659, 0.7338, 0.4622, 0.7374, 0.4622, 0.6811, 0.4659, 0.6847, 0.4659, 0.7338, 0.5142, 0.681, 0.5142, 0.7375, 0.5125, 0.7338, 0.5125, 0.6847, 0.5142, 0.7375, 0.4622, 0.7374, 0.4659, 0.7338, 0.5125, 0.7338, 0.5125, 0.7338, 0.5125, 0.6847, 0.5318, 0.674, 0.5318, 0.7445, 0.5125, 0.6847, 0.4659, 0.6847, 0.4465, 0.674, 0.5318, 0.674, 0.4659, 0.6847, 0.4659, 0.7338, 0.4465, 0.7445, 0.4465, 0.674, 0.4659, 0.7338, 0.5125, 0.7338, 0.5318, 0.7445, 0.4465, 0.7445, 0.5125, 0.7338, 0.4659, 0.7338, 0.4659, 0.7338, 0.5125, 0.7338, 0.4659, 0.6847, 0.5125, 0.6847, 0.5125, 0.6847, 0.4659, 0.6847, 0.4659, 0.7338, 0.4659, 0.6847, 0.4659, 0.6847, 0.4659, 0.7338, 0.5125, 0.6847, 0.5125, 0.7338, 0.5125, 0.7338, 0.5125, 0.6847, 0.4659, 0.7338, 0.4659, 0.6847, 0.4659, 0.6847, 0.4659, 0.7338, 0.5125, 0.6847, 0.5125, 0.7338, 0.5125, 0.7338, 0.5125, 0.6847, 0.5125, 0.7338, 0.4659, 0.7338, 0.4659, 0.7338, 0.5125, 0.7338, 0.4659, 0.6847, 0.5125, 0.6847, 0.5125, 0.6847, 0.4659, 0.6847, 0.5125, 0.7338, 0.4659, 0.7338, 0.4659, 0.7338, 0.5125, 0.7338, 0.4659, 0.6847, 0.5125, 0.6847, 0.5125, 0.6847, 0.4659, 0.6847, 0.4659, 0.7338, 0.4659, 0.6847, 0.4659, 0.6847, 0.4659, 0.7338, 0.5125, 0.6847, 0.5125, 0.7338, 0.5125, 0.7338, 0.5125, 0.6847, 0.4659, 0.7338, 0.4659, 0.6847, 0.4659, 0.6847, 0.4659, 0.7338, 0.5125, 0.6847, 0.5125, 0.7338, 0.5125, 0.7338, 0.5125, 0.6847, 0.5125, 0.7338, 0.4659, 0.7338, 0.4659, 0.7338, 0.5125, 0.7338, 0.4659, 0.6847, 0.5125, 0.6847, 0.5125, 0.6847, 0.4659, 0.6847, 0.5125, 0.7338, 0.5125, 0.6847, 0.5318, 0.674, 0.5318, 0.7445, 0.5125, 0.6847, 0.4659, 0.6847, 0.4465, 0.674, 0.5318, 0.674, 0.4659, 0.6847, 0.4659, 0.7338, 0.4465, 0.7445, 0.4465, 0.674, 0.4659, 0.7338, 0.5125, 0.7338, 0.5318, 0.7445, 0.4465, 0.7445, 0.5142, 0.681, 0.5142, 0.7375, 0.5125, 0.7338, 0.5125, 0.6847, 0.4622, 0.7374, 0.4622, 0.6811, 0.4659, 0.6847, 0.4659, 0.7338, 0.4659, 0.6847, 0.5125, 0.6847, 0.5125, 0.7338, 0.4659, 0.7338, 0.5125, 0.6847, 0.5125, 0.7338, 0.5125, 0.7338, 0.5125, 0.6847, 0.4659, 0.7338, 0.4659, 0.6847, 0.4659, 0.6847, 0.4659, 0.7338, 0.4659, 0.6847, 0.5125, 0.6847, 0.5125, 0.6847, 0.4659, 0.6847, 0.4622, 0.6811, 0.5142, 0.681, 0.5125, 0.6847, 0.4659, 0.6847, 0.4659, 0.6847, 0.5125, 0.6847, 0.5125, 0.6847, 0.4659, 0.6847, 0.5125, 0.7338, 0.4659, 0.7338, 0.4659, 0.7338, 0.5125, 0.7338, 0.5125, 0.6847, 0.5125, 0.7338, 0.5125, 0.7338, 0.5125, 0.6847, 0.5125, 0.7338, 0.4659, 0.7338, 0.4659, 0.7338, 0.5125, 0.7338, 0.5125, 0.6847, 0.5125, 0.7338, 0.5125, 0.7338, 0.5125, 0.6847, 0.4659, 0.7338, 0.4659, 0.6847, 0.4659, 0.6847, 0.4659, 0.7338, 0.4659, 0.6847, 0.5125, 0.6847, 0.5125, 0.6847, 0.4659, 0.6847, 0.4659, 0.7338, 0.4659, 0.6847, 0.4659, 0.6847, 0.4659, 0.7338, 0.5125, 0.7338, 0.4659, 0.7338, 0.4659, 0.7338, 0.5125, 0.7338, 0.4465, 0.5, 0.3401, 0.5, 0.3401, 0.5, 0.4465, 0.5, 0.4465, 0.5, 0.3401, 0.5, 0.3401, 0.5, 0.4465, 0.5, 0.75, 0.5, 0.6918, 0.5, 0.6918, 0.5, 0.75, 0.5, 0.5318, 0.5, 0.4465, 0.5, 0.4465, 0.5, 0.5318, 0.5, 0.6918, 0.5, 0.5318, 0.5, 0.5318, 0.5, 0.6918, 0.5, 0.4465, 0.5, 0.3401, 0.5, 0.3401, 0.5, 0.4465, 0.5, 0.75, 0.5, 0.6918, 0.5, 0.6918, 0.5, 0.75, 0.5, 0.6918, 0.5, 0.5318, 0.5, 0.5318, 0.5, 0.6918, 0.5, 0.5318, 0.5, 0.4465, 0.5, 0.4465, 0.5, 0.5318, 0.5, 0.3401, 0.5, 0.25, 0.5, 0.25, 0.5, 0.3401, 0.5, 0.4465, 0.5, 0.3401, 0.5, 0.3401, 0.5, 0.4465, 0.5, 0.75, 0.5, 0.6918, 0.5, 0.6918, 0.5, 0.75, 0.5, 0.6918, 0.5, 0.5318, 0.5, 0.5318, 0.5, 0.6918, 0.5, 0.5318, 0.5, 0.4465, 0.5, 0.4465, 0.5, 0.5318, 0.5, 0.3401, 0.5, 0.25, 0.5, 0.25, 0.5, 0.3401, 0.5, 0.75, 0.5, 0.6918, 0.5, 0.6961, 0.5, 0.75, 0.5, 0.75, 0.5, 0.6918, 0.5, 0.6918, 0.5, 0.75, 0.5, 0.6918, 0.5, 0.5318, 0.5, 0.5318, 0.5, 0.6918, 0.5, 0.5318, 0.5, 0.4465, 0.5, 0.4465, 0.5, 0.5318, 0.5, 0.3401, 0.5, 0.25, 0.5, 0.25, 0.5, 0.3401, 0.5, 0.75, 0.5, 0.6961, 0.5, 0.734, 0.5, 0.75, 0.5, 0.6918, 0.5, 0.5318, 0.5, 0.6961, 0.5, 0.5318, 0.5, 0.4465, 0.5, 0.4394, 0.5, 0.5015, 0.5, 0.3401, 0.5, 0.25, 0.5, 0.25, 0.5, 0.3134, 0.5, 0.4465, 0.5, 0.3401, 0.5, 0.4394, 0.5, 0.75, 0.5, 0.734, 0.5, 0.7067, 0.5, 0.75, 0.5, 0.5015, 0.5, 0.5318, 0.5, 0.734, 0.5, 0.5015, 0.5, 0.4394, 0.5, 0.4263, 0.5, 0.5318, 0.5, 0.3134, 0.5, 0.25, 0.5, 0.25, 0.5, 0.3072, 0.5, 0.75, 0.5, 0.7067, 0.5, 0.7259, 0.5, 0.75, 0.5, 0.734, 0.5, 0.5318, 0.5, 0.5318, 0.5, 0.7067, 0.5, 0.3072, 0.5, 0.25, 0.5, 0.25, 0.5, 0.3127, 0.5, 0.5318, 0.5, 0.4263, 0.5, 0.4451, 0.5, 0.5318, 0.5, 0.375, 0.375, 0.625, 0.375, 0.625, 0.3991, 0.4465, 0.5, 0.375, 0.4276, 0.7067, 0.5, 0.5318, 0.5, 0.5318, 0.5, 0.7259, 0.5, 0.3127, 0.5, 0.25, 0.5, 0.25, 0.5, 0.3026, 0.5, 0.5318, 0.5, 0.4451, 0.5, 0.5318, 0.5, 0.3127, 0.5, 0.3026, 0.5, 0.4465, 0.5, 0.4465, 0.5, 0.3401, 0.5, 0.3401, 0.5, 0.4465, 0.5, 0.5318, 0.5, 0.4465, 0.5, 0.4465, 0.5, 0.5318, 0.5, 0.3401, 0.5, 0.25, 0.5, 0.25, 0.5, 0.3401, 0.5, 0.6918, 0.5, 0.5318, 0.5, 0.5318, 0.5, 0.6918, 0.5, 0.75, 0.5, 0.6918, 0.5, 0.6918, 0.5, 0.75, 0.5, 0.4465, 0.5, 0.3401, 0.5, 0.3401, 0.5, 0.4465, 0.5, 0.3401, 0.5, 0.25, 0.5, 0.25, 0.5, 0.3401, 0.5, 0.75, 0.5, 0.6918, 0.5, 0.6918, 0.5, 0.75, 0.5, 0.5318, 0.5, 0.4465, 0.5, 0.4465, 0.5, 0.5318, 0.5, 0.6918, 0.5, 0.5318, 0.5, 0.5318, 0.5, 0.6918, 0.5, 0.4465, 0.5, 0.3401, 0.5, 0.3401, 0.5, 0.4465, 0.5, 0.3401, 0.5, 0.25, 0.5, 0.25, 0.5, 0.3401, 0.5, 0.75, 0.5, 0.6918, 0.5, 0.6918, 0.5, 0.75, 0.5, 0.5318, 0.5, 0.4465, 0.5, 0.4465, 0.5, 0.5318, 0.5, 0.6918, 0.5, 0.5318, 0.5, 0.5318, 0.5, 0.6918, 0.5, 0.5318, 0.5, 0.4465, 0.5, 0.4465, 0.5, 0.5318, 0.5, 0.4465, 0.5, 0.3401, 0.5, 0.3401, 0.5, 0.4465, 0.5, 0.3401, 0.5, 0.25, 0.5, 0.25, 0.5, 0.3401, 0.5, 0.6918, 0.5, 0.5318, 0.5, 0.5318, 0.5, 0.6918, 0.5, 0.75, 0.5, 0.6918, 0.5, 0.6918, 0.5, 0.75, 0.5, 0.5318, 0.5, 0.4465, 0.5, 0.4465, 0.5, 0.5318, 0.5, 0.4465, 0.5, 0.3401, 0.5, 0.3417, 0.5, 0.4465, 0.5, 0.3401, 0.5, 0.25, 0.5, 0.2498, 0.5, 0.3417, 0.5, 0.6918, 0.5, 0.5318, 0.5, 0.5318, 0.5, 0.6918, 0.5, 0.75, 0.5, 0.6918, 0.5, 0.6918, 0.5, 0.75, 0.5, 0.4465, 0.5, 0.3401, 0.5, 0.3409, 0.5, 0.4465, 0.5, 0.3401, 0.5, 0.25, 0.5, 0.25, 0.5, 0.3409, 0.5, 0.5318, 0.5, 0.4465, 0.5, 0.4465, 0.5, 0.5318, 0.5, 0.6918, 0.5, 0.5318, 0.5, 0.5318, 0.5, 0.6918, 0.5, 0.75, 0.5, 0.6918, 0.5, 0.6918, 0.5, 0.75, 0.5, 0.4465, 0.5, 0.3409, 0.5, 0.3401, 0.5, 0.4465, 0.5, 0.3409, 0.5, 0.25, 0.5, 0.25, 0.5, 0.3401, 0.5, 0.5318, 0.5, 0.4465, 0.5, 0.4465, 0.5, 0.5318, 0.5, 0.6918, 0.5, 0.5318, 0.5, 0.5318, 0.5, 0.6918, 0.5, 0.75, 0.5, 0.6918, 0.5, 0.6918, 0.5, 0.75, 0.5, 0.4465, 0.5, 0.3401, 0.5, 0.3401, 0.5, 0.4466, 0.5, 0.3401, 0.5, 0.25, 0.5, 0.25, 0.5, 0.3401, 0.5, 0.5318, 0.5, 0.4465, 0.5, 0.4466, 0.5, 0.5318, 0.5, 0.6918, 0.5, 0.5318, 0.5, 0.5318, 0.5, 0.6918, 0.5, 0.75, 0.5, 0.6918, 0.5, 0.6918, 0.5, 0.75, 0.5, 0.4466, 0.5, 0.3401, 0.5, 0.3401, 0.5, 0.4465, 0.5, 0.3401, 0.5, 0.25, 0.5, 0.25, 0.5, 0.3401, 0.5, 0.5318, 0.5, 0.4466, 0.5, 0.4465, 0.5, 0.5318, 0.5, 0.6918, 0.5, 0.5318, 0.5, 0.5318, 0.5, 0.6918, 0.5, 0.75, 0.5, 0.6918, 0.5, 0.6918, 0.5, 0.75, 0.5, 0.6918, 0.5, 0.5318, 0.5, 0.5318, 0.5, 0.6918, 0.5, 0.5318, 0.5, 0.4465, 0.5, 0.4465, 0.5, 0.5318, 0.5, 0.75, 0.5, 0.6918, 0.5, 0.6918, 0.5, 0.75, 0.5, 0.4465, 0.5, 0.3401, 0.5, 0.3401, 0.5, 0.4465, 0.5, 0.3401, 0.5, 0.25, 0.5, 0.25, 0.5, 0.3401, 0.5, 0.6918, 0.5, 0.5318, 0.5, 0.5318, 0.5, 0.6918, 0.5, 0.5318, 0.5, 0.4465, 0.5, 0.4465, 0.5, 0.5318, 0.5, 0.75, 0.5, 0.6918, 0.5, 0.6918, 0.5, 0.75, 0.5, 0.4465, 0.5, 0.3401, 0.5, 0.3401, 0.5, 0.4465, 0.5, 0.3401, 0.5, 0.25, 0.5, 0.25, 0.5, 0.3401, 0.5, 0.3401, 0.5, 0.25, 0.5, 0.25, 0.5, 0.3401, 0.5, 0.5318, 0.5, 0.4465, 0.5, 0.4465, 0.5, 0.5318, 0.5, 0.6918, 0.5, 0.5318, 0.5, 0.5318, 0.5, 0.6918, 0.5, 0.75, 0.5, 0.6918, 0.5, 0.6918, 0.5, 0.75, 0.5, 0.4465, 0.5, 0.3401, 0.5, 0.3401, 0.5, 0.4465, 0.5, 0.3401, 0.5, 0.25, 0.5, 0.25, 0.5, 0.3401, 0.5, 0.5318, 0.5, 0.4465, 0.5, 0.4465, 0.5, 0.5318, 0.5, 0.6918, 0.5, 0.5318, 0.5, 0.5318, 0.5, 0.6918, 0.5, 0.75, 0.5, 0.6918, 0.5, 0.6918, 0.5, 0.75, 0.5, 0.4465, 0.5, 0.3401, 0.5, 0.3401, 0.5, 0.4465, 0.5, 0.3401, 0.5, 0.25, 0.5, 0.25, 0.5, 0.3401, 0.5, 0.5318, 0.5, 0.4465, 0.5, 0.4465, 0.5, 0.5318, 0.5, 0.6918, 0.5, 0.5318, 0.5, 0.5318, 0.5, 0.6918, 0.5, 0.75, 0.5, 0.6918, 0.5, 0.6918, 0.5, 0.75, 0.5, 0.4465, 0.5, 0.3401, 0.5, 0.3401, 0.5, 0.4465, 0.5, 0.3401, 0.5, 0.25, 0.5, 0.25, 0.5, 0.3401, 0.5, 0.5318, 0.5, 0.4465, 0.5, 0.4465, 0.5, 0.5318, 0.5, 0.6918, 0.5, 0.5318, 0.5, 0.5318, 0.5, 0.6918, 0.5, 0.75, 0.5, 0.6918, 0.5, 0.6918, 0.5, 0.75, 0.5, 0.4465, 0.5, 0.3401, 0.5, 0.3401, 0.5, 0.4465, 0.5, 0.3401, 0.5, 0.25, 0.5, 0.25, 0.5, 0.3401, 0.5, 0.5318, 0.5, 0.4465, 0.5, 0.4465, 0.5, 0.5318, 0.5, 0.6918, 0.5, 0.5318, 0.5, 0.5318, 0.5, 0.6918, 0.5, 0.75, 0.5, 0.6918, 0.5, 0.6918, 0.5, 0.75, 0.5, 0.4465, 0.5, 0.3401, 0.5, 0.3401, 0.5, 0.4465, 0.5, 0.4659, 0.6847, 0.5125, 0.6847, 0.5125, 0.6847, 0.4659, 0.6847, 0.5125, 0.7338, 0.4659, 0.7338, 0.4659, 0.7338, 0.5125, 0.7338, 0.5125, 0.6847, 0.5125, 0.7338, 0.5125, 0.7338, 0.5125, 0.6847, 0.4659, 0.7338, 0.4659, 0.6847, 0.4659, 0.6847, 0.4659, 0.7338, 0.5125, 0.6847, 0.5125, 0.7338, 0.5125, 0.7338, 0.5125, 0.6847, 0.4659, 0.7338, 0.4659, 0.6847, 0.4659, 0.6847, 0.4659, 0.7338, 0.4659, 0.6847, 0.5125, 0.6847, 0.5125, 0.6847, 0.4659, 0.6847, 0.5125, 0.7338, 0.4659, 0.7338, 0.4659, 0.7338, 0.5125, 0.7338, 0.4659, 0.6847, 0.5125, 0.6847, 0.5125, 0.6847, 0.4659, 0.6847, 0.5125, 0.7338, 0.4659, 0.7338, 0.4659, 0.7338, 0.5125, 0.7338, 0.5125, 0.6847, 0.5125, 0.7338, 0.5125, 0.7338, 0.5125, 0.6847, 0.4659, 0.7338, 0.4659, 0.6847, 0.4659, 0.6847, 0.4659, 0.7338, 0.5125, 0.6847, 0.5125, 0.7338, 0.5125, 0.7338, 0.5125, 0.6847, 0.4659, 0.7338, 0.4659, 0.6847, 0.4659, 0.6847, 0.4659, 0.7338, 0.4659, 0.6847, 0.5125, 0.6847, 0.5125, 0.6847, 0.4659, 0.6847, 0.5125, 0.7338, 0.4659, 0.7338, 0.4659, 0.7338, 0.5125, 0.7338, 0.5125, 0.6847, 0.5125, 0.7338, 0.5125, 0.7338, 0.5125, 0.6847, 0.4659, 0.7338, 0.4659, 0.6847, 0.4659, 0.6847, 0.4659, 0.7338, 0.4659, 0.6847, 0.5125, 0.6847, 0.5125, 0.6847, 0.4659, 0.6847, 0.5125, 0.7338, 0.4659, 0.7338, 0.4659, 0.7338, 0.5125, 0.7338, 0.5125, 0.7338, 0.4659, 0.7338, 0.4622, 0.7374, 0.5142, 0.7375, 0.5125, 0.6847, 0.5125, 0.7338, 0.5142, 0.7375, 0.5142, 0.681, 0.4659, 0.7338, 0.4659, 0.6847, 0.4622, 0.6811, 0.4622, 0.7374, 0.4659, 0.6847, 0.5125, 0.6847, 0.5142, 0.681, 0.4622, 0.6811, 0.4659, 0.7338, 0.4659, 0.6847, 0.4659, 0.6847, 0.4659, 0.7338, 0.4659, 0.6847, 0.5125, 0.6847, 0.5125, 0.6847, 0.4659, 0.6847, 0.5125, 0.7338, 0.4659, 0.7338, 0.4659, 0.7338, 0.5125, 0.7338, 0.5125, 0.7338, 0.4659, 0.7338, 0.4622, 0.7374, 0.5142, 0.7375, 0.5125, 0.6847, 0.5125, 0.7338, 0.5142, 0.7375, 0.5142, 0.681, 0.4659, 0.7338, 0.4659, 0.6847, 0.4622, 0.6811, 0.4622, 0.7374, 0.4659, 0.6847, 0.5125, 0.6847, 0.5142, 0.681, 0.4622, 0.6811, 0.5125, 0.6847, 0.5125, 0.7338, 0.5125, 0.7338, 0.5125, 0.6847, 0.5142, 0.7375, 0.4622, 0.7374, 0.4659, 0.7338, 0.5125, 0.7338, 0.5125, 0.7338, 0.4659, 0.7338, 0.4659, 0.7338, 0.5125, 0.7338, 0.4659, 0.6847, 0.5125, 0.6847, 0.5125, 0.6847, 0.4659, 0.6847, 0.4659, 0.7338, 0.4659, 0.6847, 0.4659, 0.6847, 0.4659, 0.7338, 0.5125, 0.6847, 0.5125, 0.7338, 0.5125, 0.7338, 0.5125, 0.6847, 0.4659, 0.7338, 0.4659, 0.6847, 0.4659, 0.6847, 0.4659, 0.7338, 0.5125, 0.6847, 0.5125, 0.7338, 0.5125, 0.7338, 0.5125, 0.6847, 0.5125, 0.7338, 0.4659, 0.7338, 0.4659, 0.7338, 0.5125, 0.7338, 0.4659, 0.6847, 0.5125, 0.6847, 0.5125, 0.6847, 0.4659, 0.6847, 0.5125, 0.7338, 0.4659, 0.7338, 0.4659, 0.7338, 0.5125, 0.7338, 0.4659, 0.6847, 0.5125, 0.6847, 0.5125, 0.6847, 0.4659, 0.6847, 0.4659, 0.7338, 0.4659, 0.6847, 0.4659, 0.6847, 0.4659, 0.7338, 0.5125, 0.6847, 0.5125, 0.7338, 0.5125, 0.7338, 0.5125, 0.6847, 0.4659, 0.7338, 0.4659, 0.6847, 0.4659, 0.6847, 0.4659, 0.7338, 0.5125, 0.6847, 0.5125, 0.7338, 0.5125, 0.7338, 0.5125, 0.6847, 0.5125, 0.7338, 0.4659, 0.7338, 0.4659, 0.7338, 0.5125, 0.7338, 0.4659, 0.6847, 0.5125, 0.6847, 0.5125, 0.6847, 0.4659, 0.6847, 0.5142, 0.681, 0.5142, 0.7375, 0.5125, 0.7338, 0.5125, 0.6847, 0.4622, 0.7374, 0.4622, 0.6811, 0.4659, 0.6847, 0.4659, 0.7338, 0.4659, 0.6847, 0.5125, 0.6847, 0.5125, 0.7338, 0.4659, 0.7338, 0.5125, 0.6847, 0.5125, 0.7338, 0.5125, 0.7338, 0.5125, 0.6847, 0.4659, 0.7338, 0.4659, 0.6847, 0.4659, 0.6847, 0.4659, 0.7338, 0.4659, 0.6847, 0.5125, 0.6847, 0.5125, 0.6847, 0.4659, 0.6847, 0.4622, 0.6811, 0.5142, 0.681, 0.5125, 0.6847, 0.4659, 0.6847, 0.4659, 0.6847, 0.5125, 0.6847, 0.5125, 0.6847, 0.4659, 0.6847, 0.5125, 0.7338, 0.4659, 0.7338, 0.4659, 0.7338, 0.5125, 0.7338, 0.5125, 0.6847, 0.5125, 0.7338, 0.5125, 0.7338, 0.5125, 0.6847, 0.5125, 0.7338, 0.4659, 0.7338, 0.4659, 0.7338, 0.5125, 0.7338, 0.5125, 0.6847, 0.5125, 0.7338, 0.5125, 0.7338, 0.5125, 0.6847, 0.4659, 0.7338, 0.4659, 0.6847, 0.4659, 0.6847, 0.4659, 0.7338, 0.4659, 0.6847, 0.5125, 0.6847, 0.5125, 0.6847, 0.4659, 0.6847, 0.4659, 0.7338, 0.4659, 0.6847, 0.4659, 0.6847, 0.4659, 0.7338, 0.5125, 0.7338, 0.4659, 0.7338, 0.4659, 0.7338, 0.5125, 0.7338, 0.4659, 0.7338, 0.4659, 0.6847, 0.4659, 0.6847, 0.4659, 0.7338, 0.4659, 0.6847, 0.5125, 0.6847, 0.5125, 0.6847, 0.4659, 0.6847, 0.5125, 0.7338, 0.4659, 0.7338, 0.4659, 0.7338, 0.5125, 0.7338, 0.5125, 0.7338, 0.4659, 0.7338, 0.4622, 0.7374, 0.5142, 0.7375, 0.5125, 0.6847, 0.5125, 0.7338, 0.5142, 0.7375, 0.5142, 0.681, 0.4659, 0.7338, 0.4659, 0.6847, 0.4622, 0.6811, 0.4622, 0.7374, 0.4659, 0.6847, 0.5125, 0.6847, 0.5142, 0.681, 0.4622, 0.6811, 0.4606, 0.75, 0.5184, 0.75, 0.5318, 0.75, 0.4465, 0.75, 0.5184, 0.75, 0.5205, 0.75, 0.5318, 0.75, 0.5318, 0.75, 0.4573, 0.75, 0.4606, 0.75, 0.4465, 0.75, 0.4465, 0.75, 0.5205, 0.75, 0.4573, 0.75, 0.4465, 0.75, 0.5318, 0.75, 0.5184, 0.75, 0.4606, 0.75, 0.4606, 0.75, 0.5184, 0.75, 0.5184, 0.75, 0.4606, 0.75, 0.4606, 0.75, 0.5184, 0.75, 0.4573, 0.75, 0.5205, 0.75, 0.5205, 0.75, 0.4573, 0.75, 0.5205, 0.75, 0.5184, 0.75, 0.5184, 0.75, 0.5205, 0.75, 0.4573, 0.75, 0.5205, 0.75, 0.5205, 0.75, 0.4573, 0.75, 0.4573, 0.75, 0.5205, 0.75, 0.5205, 0.75, 0.4573, 0.75, 0.5205, 0.75, 0.5184, 0.75, 0.5184, 0.75, 0.5205, 0.75, 0.4606, 0.75, 0.4573, 0.75, 0.4573, 0.75, 0.4606, 0.75, 0.4606, 0.75, 0.4589, 0.75, 0.4606, 0.75, 0.5205, 0.75, 0.5184, 0.75, 0.5184, 0.75, 0.5205, 0.75, 0.4606, 0.75, 0.4573, 0.75, 0.4573, 0.75, 0.4606, 0.75, 0.5184, 0.75, 0.4606, 0.75, 0.4606, 0.75, 0.5184, 0.75, 0.4573, 0.75, 0.5205, 0.75, 0.5205, 0.75, 0.4573, 0.75, 0.5184, 0.75, 0.4606, 0.75, 0.4606, 0.75, 0.5184, 0.75, 0.4573, 0.75, 0.5205, 0.75, 0.5205, 0.75, 0.4573, 0.75, 0.5205, 0.75, 0.5194, 0.75, 0.5205, 0.75, 0.5205, 0.75, 0.5194, 0.75, 0.5194, 0.75, 0.5205, 0.75, 0.5205, 0.75, 0.5194, 0.75, 0.5194, 0.75, 0.5205, 0.75, 0.4606, 0.75, 0.4589, 0.75, 0.4589, 0.75, 0.4698, 0.75, 0.5184, 0.75, 0.4606, 0.75, 0.4698, 0.75, 0.5097, 0.75, 0.4589, 0.75, 0.4573, 0.75, 0.4573, 0.75, 0.4589, 0.75, 0.461, 0.75, 0.4589, 0.75, 0.4589, 0.75, 0.4606, 0.75, 0.518, 0.75, 0.461, 0.75, 0.4606, 0.75, 0.5184, 0.75, 0.4573, 0.75, 0.5205, 0.75, 0.5205, 0.75, 0.4573, 0.75, 0.5194, 0.75, 0.5184, 0.75, 0.5184, 0.75, 0.5184, 0.75, 0.5194, 0.75, 0.5205, 0.75, 0.5194, 0.75, 0.5194, 0.75, 0.5097, 0.75, 0.518, 0.75, 0.5194, 0.75, 0.5194, 0.75, 0.5184, 0.75, 0.5097, 0.75, 0.4589, 0.75, 0.4573, 0.75, 0.4573, 0.75, 0.4573, 0.75, 0.4589, 0.75, 0.4606, 0.75, 0.4589, 0.75, 0.4589, 0.75, 0.4573, 0.75, 0.4573, 0.75, 0.4589, 0.75, 0.4589, 0.75, 0.4573, 0.75, 0.4573, 0.75, 0.5184, 0.75, 0.4606, 0.75, 0.4606, 0.75, 0.5184, 0.75, 0.5194, 0.75, 0.4589, 0.75, 0.4589, 0.75, 0.5194, 0.75, 0.5194, 0.75, 0.4589, 0.75, 0.4589, 0.75, 0.5194, 0.75, 0.4573, 0.75, 0.5205, 0.75, 0.5205, 0.75, 0.4573, 0.75, 0.5205, 0.75, 0.5194, 0.75, 0.5194, 0.75, 0.5205, 0.75, 0.5205, 0.75, 0.5194, 0.75, 0.5194, 0.75, 0.5205, 0.75, 0.4573, 0.75, 0.5205, 0.75, 0.5205, 0.75, 0.4573, 0.75, 0.5205, 0.75, 0.5194, 0.75, 0.5194, 0.75, 0.5205, 0.75, 0.4589, 0.75, 0.4573, 0.75, 0.4573, 0.75, 0.4589, 0.75, 0.4573, 0.75, 0.5205, 0.75, 0.5194, 0.75, 0.4589, 0.75, 0.4589, 0.75, 0.4573, 0.75, 0.4573, 0.75, 0.4589, 0.75, 0.5194, 0.75, 0.4589, 0.75, 0.4589, 0.75, 0.5194, 0.75, 0.4573, 0.75, 0.5205, 0.75, 0.5205, 0.75, 0.4573, 0.75, 0.5194, 0.75, 0.5184, 0.75, 0.5184, 0.75, 0.5194, 0.75, 0.4589, 0.75, 0.5194, 0.75, 0.5194, 0.75, 0.4589, 0.75, 0.4606, 0.75, 0.4589, 0.75, 0.4589, 0.75, 0.4606, 0.75, 0.5194, 0.75, 0.5184, 0.75, 0.5184, 0.75, 0.5194, 0.75, 0.4606, 0.75, 0.4589, 0.75, 0.4589, 0.75, 0.4606, 0.75, 0.4606, 0.75, 0.4589, 0.75, 0.4589, 0.75, 0.4606, 0.75, 0.5184, 0.75, 0.4606, 0.75, 0.4606, 0.75, 0.5184, 0.75, 0.4589, 0.75, 0.5194, 0.75, 0.5194, 0.75, 0.4589, 0.75, 0.4589, 0.75, 0.5194, 0.75, 0.5184, 0.75, 0.4606, 0.75, 0.5184, 0.75, 0.4606, 0.75, 0.4606, 0.75, 0.5184, 0.75, 0.4589, 0.75, 0.5194, 0.75, 0.5194, 0.75, 0.4589, 0.75, 0.5194, 0.75, 0.5184, 0.75, 0.5184, 0.75, 0.5194, 0.75, 0.5595, 0.8516, 0.375, 0.8432, 0.375, 0.8432, 0.6229, 0.8545, 0.3401, 0.75, 0.4465, 0.75, 0.4465, 0.75, 0.3401, 0.75, 0.25, 0.75, 0.3401, 0.75, 0.3401, 0.75, 0.2818, 0.75, 0.5318, 0.75, 0.6918, 0.75, 0.6918, 0.75, 0.5318, 0.75, 0.375, 0.8432, 0.5595, 0.8516, 0.75, 0.75, 0.25, 0.75, 0.3401, 0.75, 0.4465, 0.75, 0.4465, 0.75, 0.3401, 0.75, 0.5318, 0.75, 0.6918, 0.75, 0.6918, 0.75, 0.5318, 0.75, 0.2818, 0.75, 0.3401, 0.75, 0.3401, 0.75, 0.2818, 0.75, 0.3401, 0.75, 0.4465, 0.75, 0.4465, 0.75, 0.3401, 0.75, 0.6918, 0.75, 0.7303, 0.75, 0.7295, 0.75, 0.6918, 0.75, 0.375, 0.7849, 0.5318, 0.75, 0.625, 0.8168, 0.6229, 0.8545, 0.375, 0.8432, 0.6229, 0.8545, 0.375, 0.8432, 0.375, 0.8432, 0.6229, 0.8545, 0.6918, 0.75, 0.7295, 0.75, 0.7295, 0.75, 0.6918, 0.75, 0.2818, 0.75, 0.3401, 0.75, 0.3401, 0.75, 0.2818, 0.75, 0.5318, 0.75, 0.6918, 0.75, 0.6918, 0.75, 0.5318, 0.75, 0.5205, 0.75, 0.5184, 0.75, 0.5184, 0.75, 0.5205, 0.75, 0.4573, 0.75, 0.5205, 0.75, 0.5205, 0.75, 0.4573, 0.75, 0.5184, 0.75, 0.4606, 0.75, 0.4606, 0.75, 0.5184, 0.75, 0.4606, 0.75, 0.4573, 0.75, 0.4573, 0.75, 0.4606, 0.75, 0.4606, 0.75, 0.4573, 0.75, 0.4573, 0.75, 0.4606, 0.75, 0.5205, 0.75, 0.5184, 0.75, 0.5184, 0.75, 0.5205, 0.75, 0.4573, 0.75, 0.5205, 0.75, 0.5205, 0.75, 0.4573, 0.75, 0.5184, 0.75, 0.4606, 0.75, 0.4606, 0.75, 0.5184, 0.75, 0.4606, 0.75, 0.4573, 0.75, 0.4573, 0.75, 0.4606, 0.75, 0.5205, 0.75, 0.5184, 0.75, 0.5184, 0.75, 0.5205, 0.75, 0.4573, 0.75, 0.5205, 0.75, 0.5205, 0.75, 0.4573, 0.75, 0.5184, 0.75, 0.4606, 0.75, 0.4606, 0.75, 0.5184, 0.75, 0.5184, 0.75, 0.4606, 0.75, 0.4606, 0.75, 0.5184, 0.75, 0.4606, 0.75, 0.4573, 0.75, 0.4573, 0.75, 0.4606, 0.75, 0.5205, 0.75, 0.5184, 0.75, 0.5184, 0.75, 0.5205, 0.75, 0.4573, 0.75, 0.5205, 0.75, 0.5205, 0.75, 0.4573, 0.75, 0.5184, 0.75, 0.4606, 0.75, 0.4606, 0.75, 0.5184, 0.75, 0.4606, 0.75, 0.4573, 0.75, 0.4573, 0.75, 0.4606, 0.75, 0.5205, 0.75, 0.5184, 0.75, 0.5184, 0.75, 0.5205, 0.75, 0.4573, 0.75, 0.5205, 0.75, 0.5205, 0.75, 0.4573, 0.75, 0.4589, 0.75, 0.4589, 0.75, 0.4573, 0.75, 0.4573, 0.75, 0.5194, 0.75, 0.5194, 0.75, 0.518, 0.75, 0.5184, 0.75, 0.4573, 0.75, 0.5205, 0.75, 0.5205, 0.75, 0.4573, 0.75, 0.5097, 0.75, 0.4698, 0.75, 0.461, 0.75, 0.518, 0.75, 0.4698, 0.75, 0.4589, 0.75, 0.4589, 0.75, 0.461, 0.75, 0.5205, 0.75, 0.5194, 0.75, 0.5194, 0.75, 0.5205, 0.75, 0.5194, 0.75, 0.5184, 0.75, 0.5184, 0.75, 0.5194, 0.75, 0.4606, 0.75, 0.4589, 0.75, 0.4589, 0.75, 0.4606, 0.75, 0.4589, 0.75, 0.5194, 0.75, 0.5194, 0.75, 0.4589, 0.75, 0.5184, 0.75, 0.4606, 0.75, 0.4606, 0.75, 0.5184, 0.75, 0.5205, 0.75, 0.5194, 0.75, 0.5194, 0.75, 0.5205, 0.75, 0.4573, 0.75, 0.5205, 0.75, 0.5205, 0.75, 0.4573, 0.75, 0.5194, 0.75, 0.4589, 0.75, 0.4589, 0.75, 0.5194, 0.75, 0.4589, 0.75, 0.4573, 0.75, 0.4573, 0.75, 0.4589, 0.75])
me_cube.use_remesh_preserve_volume = False
me_cube.use_remesh_preserve_attributes = False
me_cube.use_mirror_vertex_groups = False
me_cube.update()
me_plane = bpy.data.meshes.new('Plane')
me_plane.from_pydata([(-1.0, -1.0, 0.0), (1.0, -1.0, 0.0), (-1.0, 1.0, 0.0), (1.0, 1.0, 0.0)], [], [(0, 1, 3, 2)])
_uv = me_plane.uv_layers.new(name='UVMap')
_uv.uv.foreach_set('vector', [0.0, 0.0, 1.0, 0.0, 1.0, 1.0, 0.0, 1.0])
me_plane.use_remesh_preserve_volume = False
me_plane.use_remesh_preserve_attributes = False
me_plane.use_mirror_vertex_groups = False
me_plane.update()

# ---- objects
ob_skorpion_000 = bpy.data.objects.new('Skorpion.000', me_cube)
ob_plane = bpy.data.objects.new('Plane', me_plane)

# ---- transforms, parenting, visibility, modifiers, constraints
ob_skorpion_000.location = (0.0, 0.0, 0.0)
ob_skorpion_000.lineart.crease_threshold = 0.0
_vg = ob_skorpion_000.vertex_groups.new(name='Stachel')
_m = ob_skorpion_000.modifiers.new('Mirror', 'MIRROR')
_m.use_clip = True
ob_plane.location = (0.0, 0.43, 0.0)
ob_plane.scale = (1.727, 1.727, 1.727)
ob_plane.lineart.crease_threshold = 0.0

# ---- collection membership
col_collection.objects.link(ob_skorpion_000)
col_collection.objects.link(ob_plane)

# ---- scene / render settings (as saved in the file)
scene.frame_start = 1; scene.frame_end = 250; scene.frame_set(1)
scene.render.engine = 'BLENDER_EEVEE_NEXT'
scene.render.motion_blur_shutter = 1.0
scene.cycles.use_denoising = False
scene.cycles.samples = 128
scene.cycles.sampling_pattern = 'TABULATED_SOBOL'
scene.cycles.use_adaptive_sampling = False
scene.cycles.use_light_tree = False
scene.view_settings.view_transform = 'Filmic'
bpy.context.view_layer.update()

# ---- added for rendering (the .blend has no active camera and no usable light): camera, sun
cam_auto = bpy.data.cameras.new('AutoCamera')
cam_auto.lens = 50.0
cam_auto.sensor_width = 36.0
cam_auto.clip_end = 1000.0
ob_auto_camera = bpy.data.objects.new('AutoCamera', cam_auto)
scene.collection.objects.link(ob_auto_camera)
ob_auto_camera.location = (4.55107, -5.03126, 3.9284)
ob_auto_camera.rotation_euler = (1.09748, -7.21219e-08, 0.694738)
scene.camera = ob_auto_camera
light_auto_sun = bpy.data.lights.new('AutoSun', 'SUN')
light_auto_sun.energy = 3.0
light_auto_sun.angle = 0.0523599
ob_auto_sun = bpy.data.objects.new('AutoSun', light_auto_sun)
scene.collection.objects.link(ob_auto_sun)
ob_auto_sun.rotation_euler = (0.872665, 0.174533, 0.523599)
bpy.context.view_layer.update()
